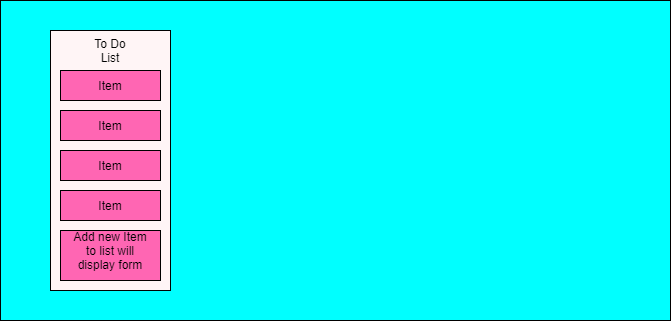

The diagram above was exported from draw.io. Its source (the exported page's mxGraphModel, read from the mxfile embedded in the PNG):
<mxGraphModel dx="1662" dy="762" grid="1" gridSize="10" guides="1" tooltips="1" connect="1" arrows="1" fold="1" page="1" pageScale="1" pageWidth="850" pageHeight="1100" math="0" shadow="0">
  <root>
    <mxCell id="0" />
    <mxCell id="1" parent="0" />
    <mxCell id="WmmFKnuFTHk_gU6ffv1n-1" value="" style="rounded=0;whiteSpace=wrap;html=1;fillColor=#00FFFF;" vertex="1" parent="1">
      <mxGeometry x="110" y="100" width="670" height="320" as="geometry" />
    </mxCell>
    <mxCell id="WmmFKnuFTHk_gU6ffv1n-2" value="" style="rounded=0;whiteSpace=wrap;html=1;fillColor=#FFF5F6;" vertex="1" parent="1">
      <mxGeometry x="160" y="130" width="120" height="260" as="geometry" />
    </mxCell>
    <mxCell id="WmmFKnuFTHk_gU6ffv1n-3" value="To Do List" style="text;html=1;strokeColor=none;fillColor=none;align=center;verticalAlign=middle;whiteSpace=wrap;rounded=0;" vertex="1" parent="1">
      <mxGeometry x="200" y="140" width="40" height="20" as="geometry" />
    </mxCell>
    <mxCell id="WmmFKnuFTHk_gU6ffv1n-4" value="" style="rounded=0;whiteSpace=wrap;html=1;fillColor=#FF66B3;" vertex="1" parent="1">
      <mxGeometry x="170" y="170" width="100" height="30" as="geometry" />
    </mxCell>
    <mxCell id="WmmFKnuFTHk_gU6ffv1n-5" value="" style="rounded=0;whiteSpace=wrap;html=1;fillColor=#FF66B3;" vertex="1" parent="1">
      <mxGeometry x="170" y="210" width="100" height="30" as="geometry" />
    </mxCell>
    <mxCell id="WmmFKnuFTHk_gU6ffv1n-6" value="" style="rounded=0;whiteSpace=wrap;html=1;fillColor=#FF66B3;" vertex="1" parent="1">
      <mxGeometry x="170" y="250" width="100" height="30" as="geometry" />
    </mxCell>
    <mxCell id="WmmFKnuFTHk_gU6ffv1n-7" value="Item" style="text;html=1;strokeColor=none;fillColor=none;align=center;verticalAlign=middle;whiteSpace=wrap;rounded=0;" vertex="1" parent="1">
      <mxGeometry x="200" y="175" width="40" height="20" as="geometry" />
    </mxCell>
    <mxCell id="WmmFKnuFTHk_gU6ffv1n-8" value="Item" style="text;html=1;strokeColor=none;fillColor=none;align=center;verticalAlign=middle;whiteSpace=wrap;rounded=0;" vertex="1" parent="1">
      <mxGeometry x="200" y="215" width="40" height="20" as="geometry" />
    </mxCell>
    <mxCell id="WmmFKnuFTHk_gU6ffv1n-9" value="Item" style="text;html=1;strokeColor=none;fillColor=none;align=center;verticalAlign=middle;whiteSpace=wrap;rounded=0;" vertex="1" parent="1">
      <mxGeometry x="200" y="255" width="40" height="20" as="geometry" />
    </mxCell>
    <mxCell id="WmmFKnuFTHk_gU6ffv1n-10" value="" style="rounded=0;whiteSpace=wrap;html=1;fillColor=#FF66B3;" vertex="1" parent="1">
      <mxGeometry x="170" y="290" width="100" height="30" as="geometry" />
    </mxCell>
    <mxCell id="WmmFKnuFTHk_gU6ffv1n-11" value="Item" style="text;html=1;strokeColor=none;fillColor=none;align=center;verticalAlign=middle;whiteSpace=wrap;rounded=0;" vertex="1" parent="1">
      <mxGeometry x="200" y="295" width="40" height="20" as="geometry" />
    </mxCell>
    <mxCell id="WmmFKnuFTHk_gU6ffv1n-12" value="" style="rounded=0;whiteSpace=wrap;html=1;fillColor=#FF66B3;" vertex="1" parent="1">
      <mxGeometry x="170" y="330" width="100" height="50" as="geometry" />
    </mxCell>
    <mxCell id="WmmFKnuFTHk_gU6ffv1n-13" value="Add new Item to list will display form" style="text;html=1;strokeColor=none;fillColor=none;align=center;verticalAlign=middle;whiteSpace=wrap;rounded=0;" vertex="1" parent="1">
      <mxGeometry x="180" y="340" width="80" height="20" as="geometry" />
    </mxCell>
  </root>
</mxGraphModel>